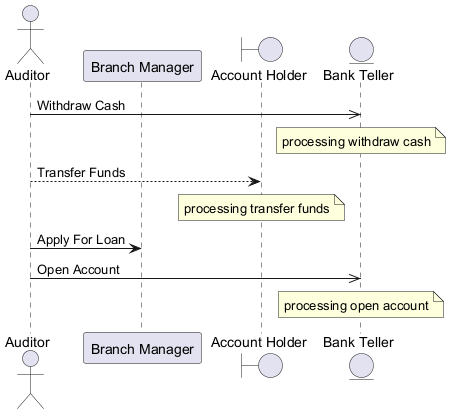

The diagram above was rendered by PlantUML. Its source (embedded in the PNG):
@startuml

actor "Auditor" as A
participant "Branch Manager" as BM
boundary "Account Holder" as AH
entity "Bank Teller" as BT
A ->> BT : Withdraw Cash
note over BT : processing withdraw cash
A --> AH : Transfer Funds
note over AH : processing transfer funds
A -> BM : Apply For Loan
A ->> BT : Open Account
note over BT : processing open account
@enduml